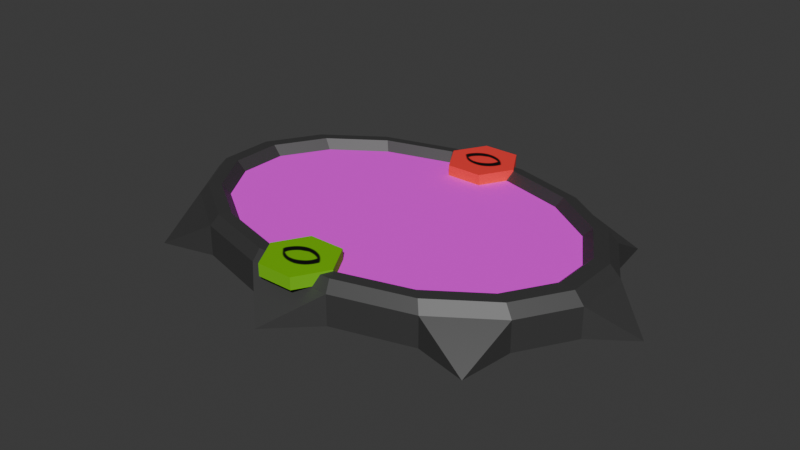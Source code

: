 # Source: minion_frame.blend  (saved by Blender 5.1.30; exported with 4.5.12 LTS)
import bpy
from mathutils import Matrix  # noqa: F401  (used for matrix-valued properties, if any)

bpy.ops.wm.read_factory_settings(use_empty=True)
scene = bpy.context.scene
scene.name = 'Scene'

# ---- images (referenced by path relative to the original .blend; pixels are not part of the script)
import os
ASSET_DIR = os.environ.get("B2B_ASSET_DIR", "")  # directory of the original .blend (textures are referenced by path, not embedded)
HERE = os.path.dirname(os.path.abspath(__file__))  # packed textures are extracted next to this script under _unpacked/

def load_image(name, relpath, width, height, colorspace="sRGB"):
    """Load a texture the original file referenced (path relative to the .blend, or extracted next to this script)."""
    p = next((c for c in (os.path.join(HERE, relpath), os.path.join(ASSET_DIR, relpath)) if relpath and os.path.exists(c)), "")
    if p:
        img = bpy.data.images.load(p, check_existing=True)
        img.name = name
    else:  # same state as the original file: an image datablock whose file is absent (Cycles renders it pink)
        img = bpy.data.images.new(name, width, height)
        img.source = "FILE"
        img.filepath = "//" + (relpath or name)
    img.colorspace_settings.name = colorspace
    return img
img_empty_png = load_image('empty.png', 'empty.png', 1024, 1024, 'sRGB')
img_life_0 = load_image('life_0', '_unpacked/life_0.5ddb3371.png', 128, 128, 'sRGB')
img_attack_0 = load_image('attack_0', '_unpacked/attack_0.8dd56b66.png', 128, 128, 'sRGB')

# ---- materials (node trees are filled in below, after node groups)
mat_frame_base = bpy.data.materials.new('frame_base')
mat_frame_base.preview_render_type = 'CUBE'
mat_frame_texture = bpy.data.materials.new('frame_texture')
mat_frame_texture.preview_render_type = 'CUBE'
mat_life_label = bpy.data.materials.new('life_label')
mat_life_label.diffuse_color = (1.0, 0.045, 0.04159, 1.0)
mat_life_texture = bpy.data.materials.new('life_texture')
mat_attack_label = bpy.data.materials.new('attack_label')
mat_attack_label.diffuse_color = (0.1791, 0.5317, 5.851e-05, 1.0)
mat_attack_texture = bpy.data.materials.new('attack_texture')

# ---- material node trees
mat_frame_base.use_nodes = True; mat_frame_base.node_tree.nodes.clear()
_N = mat_frame_base.node_tree.nodes; _L = mat_frame_base.node_tree.links
n0 = _N.new('ShaderNodeBsdfPrincipled'); n0.name = 'Principled BSDF'; n0.location = (-200, 100)
n0.inputs[0].default_value = (0.1205, 0.1205, 0.1205, 1.0)
n0.inputs[1].default_value = 0.8
n0.inputs[2].default_value = 0.6
n1 = _N.new('ShaderNodeOutputMaterial'); n1.name = 'Material Output'; n1.location = (200, 100)
_L.new(n0.outputs[0], n1.inputs[0])
n1.is_active_output = True
mat_frame_texture.use_nodes = True; mat_frame_texture.node_tree.nodes.clear()
_N = mat_frame_texture.node_tree.nodes; _L = mat_frame_texture.node_tree.links
n0 = _N.new('ShaderNodeBsdfPrincipled'); n0.name = 'Principled BSDF'; n0.location = (-200, 100)
n0.inputs[2].default_value = 1.0
n1 = _N.new('ShaderNodeOutputMaterial'); n1.name = 'Material Output'; n1.location = (200, 100)
n2 = _N.new('ShaderNodeTexImage'); n2.name = 'Image Texture'; n2.location = (-490, 75)
n2.image = img_empty_png
_L.new(n0.outputs[0], n1.inputs[0])
_L.new(n2.outputs[0], n0.inputs[0])
n1.is_active_output = True
mat_life_label.use_nodes = True; mat_life_label.node_tree.nodes.clear()
_N = mat_life_label.node_tree.nodes; _L = mat_life_label.node_tree.links
n0 = _N.new('ShaderNodeBsdfPrincipled'); n0.name = 'Principled BSDF'; n0.location = (10, 300)
n0.inputs[0].default_value = (1.0, 0.045, 0.04159, 1.0)
n0.inputs[2].default_value = 1.0
n1 = _N.new('ShaderNodeOutputMaterial'); n1.name = 'Material Output'; n1.location = (300, 300)
_L.new(n0.outputs[0], n1.inputs[0])
n1.is_active_output = True
mat_life_texture.use_nodes = True; mat_life_texture.node_tree.nodes.clear()
_N = mat_life_texture.node_tree.nodes; _L = mat_life_texture.node_tree.links
n0 = _N.new('ShaderNodeBsdfPrincipled'); n0.name = 'Principled BSDF'; n0.location = (10, 300)
n1 = _N.new('ShaderNodeOutputMaterial'); n1.name = 'Material Output'; n1.location = (300, 300)
n2 = _N.new('ShaderNodeTexImage'); n2.name = 'Image Texture'; n2.location = (-440, 210)
n2.label = 'BASE COLOR'
n2.image = img_life_0
_L.new(n0.outputs[0], n1.inputs[0])
_L.new(n2.outputs[0], n0.inputs[0])
n1.is_active_output = True
mat_attack_label.use_nodes = True; mat_attack_label.node_tree.nodes.clear()
_N = mat_attack_label.node_tree.nodes; _L = mat_attack_label.node_tree.links
n0 = _N.new('ShaderNodeBsdfPrincipled'); n0.name = 'Principled BSDF'; n0.location = (10, 300)
n0.inputs[0].default_value = (0.1791, 0.5317, 5.851e-05, 1.0)
n0.inputs[2].default_value = 1.0
n1 = _N.new('ShaderNodeOutputMaterial'); n1.name = 'Material Output'; n1.location = (300, 300)
_L.new(n0.outputs[0], n1.inputs[0])
n1.is_active_output = True
mat_attack_texture.use_nodes = True; mat_attack_texture.node_tree.nodes.clear()
_N = mat_attack_texture.node_tree.nodes; _L = mat_attack_texture.node_tree.links
n0 = _N.new('ShaderNodeBsdfPrincipled'); n0.name = 'Principled BSDF'; n0.location = (10, 300)
n1 = _N.new('ShaderNodeOutputMaterial'); n1.name = 'Material Output'; n1.location = (300, 300)
n2 = _N.new('ShaderNodeTexImage'); n2.name = 'Image Texture'; n2.location = (-440, 210)
n2.label = 'BASE COLOR'
n2.image = img_attack_0
_L.new(n0.outputs[0], n1.inputs[0])
_L.new(n2.outputs[0], n0.inputs[0])
n1.is_active_output = True

# ---- world
world_world = bpy.data.worlds.new('World'); scene.world = world_world
world_world.use_nodes = True; world_world.node_tree.nodes.clear()
_N = world_world.node_tree.nodes; _L = world_world.node_tree.links
n0 = _N.new('ShaderNodeOutputWorld'); n0.name = 'World Output'; n0.location = (200, 100)
n1 = _N.new('ShaderNodeBackground'); n1.name = 'Background'; n1.location = (-200, 100)
n1.inputs[0].default_value = (0.05088, 0.05088, 0.05088, 1.0)
_L.new(n1.outputs[0], n0.inputs[0])
n0.is_active_output = True
world_world.color = (0.05088, 0.05088, 0.05088)
world_world.sun_shadow_jitter_overblur = 0.0

# ---- meshes
me_frame = bpy.data.meshes.new('frame')
me_frame.from_pydata([(0.1918, 0.9814, -0.15), (0.1918, 0.9814, 0.15), (0.5528, 0.8333, -0.15), (0.5528, 0.8333, 0.15), (0.8296, 0.5584, -0.15), (0.8296, 0.5584, 0.15), (0.9801, 0.1984, -0.15), (0.9801, 0.1984, 0.15), (0.9814, -0.1918, -0.15), (0.9814, -0.1918, 0.15), (0.8333, -0.5528, -0.15), (0.8333, -0.5528, 0.15), (0.5584, -0.8296, -0.15), (0.5584, -0.8296, 0.15), (0.1984, -0.9801, -0.15), (0.1984, -0.9801, 0.15), (-0.1918, -0.9814, -0.15), (-0.1918, -0.9814, 0.15), (-0.5528, -0.8333, -0.15), (-0.5528, -0.8333, 0.15), (-0.8296, -0.5584, -0.15), (-0.8296, -0.5584, 0.15), (-0.9801, -0.1984, -0.15), (-0.9801, -0.1984, 0.15), (-0.9814, 0.1918, -0.15), (-0.9814, 0.1918, 0.15), (-0.8333, 0.5528, -0.15), (-0.8333, 0.5528, 0.15), (-0.5584, 0.8296, -0.15), (-0.5584, 0.8296, 0.15), (-0.1984, 0.9801, -0.15), (-0.1984, 0.9801, 0.15), (-1.168, -0.004647, -0.15), (-0.8016, 0.9169, -0.15), (-0.003726, 1.255, -0.15), (0.7959, 0.9225, -0.15), (1.168, 0.004647, -0.15), (0.8016, -0.9169, -0.15), (0.003726, -1.255, -0.15), (-0.7959, -0.9225, -0.15), (0.5267, 0.7941, 0.258), (0.1828, 0.9352, 0.258), (0.7905, 0.5321, 0.258), (0.9339, 0.189, 0.258), (0.9352, -0.1828, 0.258), (0.7941, -0.5267, 0.258), (0.5321, -0.7905, 0.258), (0.189, -0.9339, 0.258), (-0.1828, -0.9352, 0.258), (-0.5267, -0.7941, 0.258), (-0.7905, -0.5321, 0.258), (-0.9339, -0.189, 0.258), (-0.9352, 0.1828, 0.258), (-0.7941, 0.5267, 0.258), (-0.5321, 0.7905, 0.258), (-0.189, 0.9339, 0.258), (0.4888, 0.7369, 0.2663), (0.1696, 0.8679, 0.2663), (0.7336, 0.4937, 0.2663), (0.8667, 0.1754, 0.2663), (0.8679, -0.1696, 0.2663), (0.7369, -0.4888, 0.2663), (0.4937, -0.7336, 0.2663), (0.1754, -0.8667, 0.2663), (-0.1696, -0.8679, 0.2663), (-0.4888, -0.7369, 0.2663), (-0.7336, -0.4937, 0.2663), (-0.8667, -0.1754, 0.2663), (-0.8679, 0.1696, 0.2663), (-0.7369, 0.4888, 0.2663), (-0.4937, 0.7336, 0.2663), (-0.1754, 0.8667, 0.2663), (0.4649, 0.7009, 0.1741), (0.1613, 0.8254, 0.1741), (0.6977, 0.4696, 0.1741), (0.8243, 0.1669, 0.1741), (0.8254, -0.1613, 0.1741), (0.7009, -0.4649, 0.1741), (0.4696, -0.6977, 0.1741), (0.1669, -0.8243, 0.1741), (-0.1613, -0.8254, 0.1741), (-0.4649, -0.7009, 0.1741), (-0.6977, -0.4696, 0.1741), (-0.8243, -0.1669, 0.1741), (-0.8254, 0.1613, 0.1741), (-0.7009, 0.4649, 0.1741), (-0.4696, 0.6977, 0.1741), (-0.1669, 0.8243, 0.1741)], [], [(0, 1, 3, 2), (2, 3, 35), (4, 5, 7, 6), (6, 7, 36), (8, 9, 11, 10), (13, 12, 37), (12, 13, 15, 14), (16, 14, 38), (16, 17, 19, 18), (19, 21, 39), (20, 21, 23, 22), (23, 25, 32), (24, 25, 27, 26), (27, 29, 33), (5, 3, 40, 42), (28, 29, 31, 30), (31, 1, 34), (0, 2, 4, 6, 8, 10, 12, 14, 16, 18, 20, 22, 24, 26, 28, 30), (22, 23, 32), (25, 24, 32), (24, 22, 32), (26, 27, 33), (29, 28, 33), (28, 26, 33), (30, 31, 34), (1, 0, 34), (0, 30, 34), (5, 4, 35), (4, 2, 35), (3, 5, 35), (9, 8, 36), (8, 6, 36), (7, 9, 36), (12, 10, 37), (11, 13, 37), (10, 11, 37), (15, 17, 38), (14, 15, 38), (17, 16, 38), (18, 19, 39), (21, 20, 39), (20, 18, 39), (47, 46, 62, 63), (15, 13, 46, 47), (25, 23, 51, 52), (11, 9, 44, 45), (21, 19, 49, 50), (31, 29, 54, 55), (7, 5, 42, 43), (17, 15, 47, 48), (3, 1, 41, 40), (27, 25, 52, 53), (13, 11, 45, 46), (23, 21, 50, 51), (1, 31, 55, 41), (9, 7, 43, 44), (19, 17, 48, 49), (29, 27, 53, 54), (68, 67, 83, 84), (55, 54, 70, 71), (48, 47, 63, 64), (40, 41, 57, 56), (41, 55, 71, 57), (49, 48, 64, 65), (42, 40, 56, 58), (50, 49, 65, 66), (43, 42, 58, 59), (51, 50, 66, 67), (44, 43, 59, 60), (52, 51, 67, 68), (45, 44, 60, 61), (53, 52, 68, 69), (46, 45, 61, 62), (54, 53, 69, 70), (72, 73, 87, 86, 85, 84, 83, 82, 81, 80, 79, 78, 77, 76, 75, 74), (61, 60, 76, 77), (69, 68, 84, 85), (62, 61, 77, 78), (70, 69, 85, 86), (63, 62, 78, 79), (71, 70, 86, 87), (64, 63, 79, 80), (56, 57, 73, 72), (57, 71, 87, 73), (65, 64, 80, 81), (58, 56, 72, 74), (66, 65, 81, 82), (59, 58, 74, 75), (67, 66, 82, 83), (60, 59, 75, 76)])
me_frame.polygons.foreach_set('material_index', [0, 0, 0, 0, 0, 0, 0, 0, 0, 0, 0, 0, 0, 0, 0, 0, 0, 0, 0, 0, 0, 0, 0, 0, 0, 0, 0, 0, 0, 0, 0, 0, 0, 0, 0, 0, 0, 0, 0, 0, 0, 0, 0, 0, 0, 0, 0, 0, 0, 0, 0, 0, 0, 0, 0, 0, 0, 0, 0, 0, 0, 0, 0, 0, 0, 0, 0, 0, 0, 0, 0, 0, 0, 0, 1, 0, 0, 0, 0, 0, 0, 0, 0, 0, 0, 0, 0, 0, 0, 0])
_uv = me_frame.uv_layers.new(name='UVMap')
_uv.uv.foreach_set('vector', [1.0, 0.5, 1.0, 1.0, 0.9375, 1.0, 0.9375, 0.5, 0.9375, 0.5, 0.9375, 1.0, 0.9375, 0.5, 0.875, 0.5, 0.875, 1.0, 0.8125, 1.0, 0.8125, 0.5, 0.8125, 0.5, 0.8125, 1.0, 0.8125, 0.5, 0.75, 0.5, 0.75, 1.0, 0.6875, 1.0, 0.6875, 0.5, 0.625, 1.0, 0.625, 0.5, 0.625, 1.0, 0.625, 0.5, 0.625, 1.0, 0.5625, 1.0, 0.5625, 0.5, 0.75, 0.01, 0.8418, 0.02827, 0.75, 0.01, 0.5, 0.5, 0.5, 1.0, 0.4375, 1.0, 0.4375, 0.5, 0.1582, 0.02827, 0.08029, 0.08029, 0.1582, 0.02827, 0.375, 0.5, 0.375, 1.0, 0.3125, 1.0, 0.3125, 0.5, 0.02827, 0.1582, 0.01, 0.25, 0.02827, 0.1582, 0.25, 0.5, 0.25, 1.0, 0.1875, 1.0, 0.1875, 0.5, 0.02827, 0.3418, 0.08029, 0.4197, 0.02827, 0.3418, 0.4197, 0.4197, 0.3418, 0.4717, 0.3418, 0.4717, 0.4197, 0.4197, 0.125, 0.5, 0.125, 1.0, 0.0625, 1.0, 0.0625, 0.5, 0.1582, 0.4717, 0.25, 0.49, 0.1582, 0.4717, 0.75, 0.49, 0.8418, 0.4717, 0.9197, 0.4197, 0.9717, 0.3418, 0.99, 0.25, 0.9717, 0.1582, 0.9197, 0.08029, 0.8418, 0.02827, 0.75, 0.01, 0.6582, 0.02827, 0.5803, 0.08029, 0.5283, 0.1582, 0.51, 0.25, 0.5283, 0.3418, 0.5803, 0.4197, 0.6582, 0.4717, 0.3125, 0.5, 0.3125, 1.0, 0.3125, 0.5, 0.25, 1.0, 0.25, 0.5, 0.25, 1.0, 0.51, 0.25, 0.5283, 0.1582, 0.51, 0.25, 0.1875, 0.5, 0.1875, 1.0, 0.1875, 0.5, 0.125, 1.0, 0.125, 0.5, 0.125, 1.0, 0.5803, 0.4197, 0.5283, 0.3418, 0.5803, 0.4197, 0.0625, 0.5, 0.0625, 1.0, 0.0625, 0.5, 1.0, 1.0, 1.0, 0.5, 1.0, 1.0, 0.75, 0.49, 0.6582, 0.4717, 0.75, 0.49, 0.875, 1.0, 0.875, 0.5, 0.875, 1.0, 0.9197, 0.4197, 0.8418, 0.4717, 0.9197, 0.4197, 0.3418, 0.4717, 0.4197, 0.4197, 0.3418, 0.4717, 0.75, 1.0, 0.75, 0.5, 0.75, 1.0, 0.99, 0.25, 0.9717, 0.3418, 0.99, 0.25, 0.4717, 0.3418, 0.49, 0.25, 0.4717, 0.3418, 0.9197, 0.08029, 0.9717, 0.1582, 0.9197, 0.08029, 0.4717, 0.1582, 0.4197, 0.08029, 0.4717, 0.1582, 0.6875, 0.5, 0.6875, 1.0, 0.6875, 0.5, 0.3418, 0.02827, 0.25, 0.01, 0.3418, 0.02827, 0.5625, 0.5, 0.5625, 1.0, 0.5625, 0.5, 0.5, 1.0, 0.5, 0.5, 0.5, 1.0, 0.4375, 0.5, 0.4375, 1.0, 0.4375, 0.5, 0.375, 1.0, 0.375, 0.5, 0.375, 1.0, 0.5803, 0.08029, 0.6582, 0.02827, 0.5803, 0.08029, 0.5625, 1.0, 0.625, 1.0, 0.625, 1.0, 0.5625, 1.0, 0.5625, 1.0, 0.625, 1.0, 0.625, 1.0, 0.5625, 1.0, 0.01, 0.25, 0.02827, 0.1582, 0.02827, 0.1582, 0.01, 0.25, 0.6875, 1.0, 0.75, 1.0, 0.75, 1.0, 0.6875, 1.0, 0.08029, 0.08029, 0.1582, 0.02827, 0.1582, 0.02827, 0.08029, 0.08029, 0.0625, 1.0, 0.125, 1.0, 0.125, 1.0, 0.0625, 1.0, 0.8125, 1.0, 0.875, 1.0, 0.875, 1.0, 0.8125, 1.0, 0.25, 0.01, 0.3418, 0.02827, 0.3418, 0.02827, 0.25, 0.01, 0.9375, 1.0, 1.0, 1.0, 1.0, 1.0, 0.9375, 1.0, 0.1875, 1.0, 0.25, 1.0, 0.25, 1.0, 0.1875, 1.0, 0.4197, 0.08029, 0.4717, 0.1582, 0.4717, 0.1582, 0.4197, 0.08029, 0.3125, 1.0, 0.375, 1.0, 0.375, 1.0, 0.3125, 1.0, 0.25, 0.49, 0.1582, 0.4717, 0.1582, 0.4717, 0.25, 0.49, 0.49, 0.25, 0.4717, 0.3418, 0.4717, 0.3418, 0.49, 0.25, 0.4375, 1.0, 0.5, 1.0, 0.5, 1.0, 0.4375, 1.0, 0.08029, 0.4197, 0.02827, 0.3418, 0.02827, 0.3418, 0.08029, 0.4197, 0.01, 0.25, 0.02827, 0.1582, 0.6229, 0.01614, 0.4479, 0.02727, 0.0625, 1.0, 0.125, 1.0, 0.125, 1.0, 0.0625, 1.0, 0.25, 0.01, 0.3418, 0.02827, 0.3418, 0.02827, 0.25, 0.01, 0.9375, 1.0, 1.0, 1.0, 1.0, 1.0, 0.9375, 1.0, 0.25, 0.49, 0.1582, 0.4717, 0.1582, 0.4717, 0.25, 0.49, 0.4375, 1.0, 0.5, 1.0, 0.5, 1.0, 0.4375, 1.0, 0.4197, 0.4197, 0.3418, 0.4717, 0.3418, 0.4717, 0.4197, 0.4197, 0.08029, 0.08029, 0.1582, 0.02827, 0.1582, 0.02827, 0.08029, 0.08029, 0.8125, 1.0, 0.875, 1.0, 0.875, 1.0, 0.8125, 1.0, 0.3125, 1.0, 0.375, 1.0, 0.375, 1.0, 0.3125, 1.0, 0.49, 0.25, 0.4717, 0.3418, 0.4717, 0.3418, 0.49, 0.25, 0.01, 0.25, 0.02827, 0.1582, 0.02827, 0.1582, 0.01, 0.25, 0.6875, 1.0, 0.75, 1.0, 0.75, 1.0, 0.6875, 1.0, 0.1875, 1.0, 0.25, 1.0, 0.25, 1.0, 0.1875, 1.0, 0.4197, 0.08029, 0.4717, 0.1582, 0.4717, 0.1582, 0.4197, 0.08029, 0.08029, 0.4197, 0.02827, 0.3418, 0.02827, 0.3418, 0.08029, 0.4197, 0.5, 1.0, 0.6913, 0.9619, 0.8536, 0.8536, 0.9619, 0.6913, 1.0, 0.5, 0.9619, 0.3087, 0.8536, 0.1464, 0.6913, 0.03806, 0.5, 0.0, 0.3087, 0.03806, 0.1464, 0.1464, 0.03806, 0.3087, 0.0, 0.5, 0.03806, 0.6913, 0.1464, 0.8536, 0.3087, 0.9619, 0.6875, 1.0, 0.75, 1.0, 0.75, 1.0, 0.6875, 1.0, 0.1875, 1.0, 0.25, 1.0, 0.25, 1.0, 0.1875, 1.0, 0.4197, 0.08029, 0.4717, 0.1582, 0.7392, 0.9133, 0.8698, 0.7673, 0.08029, 0.4197, 0.02827, 0.3418, 0.2826, 0.1123, 0.1519, 0.2583, 0.5625, 1.0, 0.625, 1.0, 0.625, 1.0, 0.5625, 1.0, 0.0625, 1.0, 0.125, 1.0, 0.125, 1.0, 0.0625, 1.0, 0.25, 0.01, 0.3418, 0.02827, 0.9458, 0.5825, 0.9556, 0.3872, 0.9375, 1.0, 1.0, 1.0, 1.0, 1.0, 0.9375, 1.0, 0.25, 0.49, 0.1582, 0.4717, 0.07598, 0.4431, 0.06623, 0.6385, 0.4375, 1.0, 0.5, 1.0, 0.5, 1.0, 0.4375, 1.0, 0.4197, 0.4197, 0.3418, 0.4717, 0.1242, 0.8147, 0.241, 0.945, 0.08029, 0.08029, 0.1582, 0.02827, 0.8976, 0.2109, 0.7808, 0.08062, 0.8125, 1.0, 0.875, 1.0, 0.875, 1.0, 0.8125, 1.0, 0.3125, 1.0, 0.375, 1.0, 0.375, 1.0, 0.3125, 1.0, 0.49, 0.25, 0.4717, 0.3418, 0.3989, 1.01, 0.5739, 0.9984])
me_frame.materials.append(mat_frame_base)
me_frame.materials.append(mat_frame_texture)
me_frame.update()
me_life_label = bpy.data.meshes.new('life_label')
me_life_label.from_pydata([(0.0, 0.3, -0.05), (0.0, 0.3, -0.05), (0.0, 0.3, -0.05), (0.0, 0.3, 0.05), (0.0, 0.3, 0.05), (0.2598, 0.15, -0.05), (0.2598, 0.15, -0.05), (0.2598, 0.15, -0.05), (0.2598, 0.15, 0.05), (0.2598, 0.15, 0.05), (0.2598, -0.15, -0.05), (0.2598, -0.15, -0.05), (0.2598, -0.15, -0.05), (0.2598, -0.15, 0.05), (0.2598, -0.15, 0.05), (0.0, -0.3, -0.05), (0.0, -0.3, -0.05), (0.0, -0.3, -0.05), (0.0, -0.3, 0.05), (0.0, -0.3, 0.05), (-0.2598, -0.15, -0.05), (-0.2598, -0.15, -0.05), (-0.2598, -0.15, -0.05), (-0.2598, -0.15, 0.05), (-0.2598, -0.15, 0.05), (-0.2598, 0.15, -0.05), (-0.2598, 0.15, -0.05), (-0.2598, 0.15, -0.05), (-0.2598, 0.15, 0.05), (-0.2598, 0.15, 0.05), (0.0, 0.3, 0.05), (0.2598, 0.15, 0.05), (0.2598, -0.15, 0.05), (0.0, -0.3, 0.05), (-0.2598, -0.15, 0.05), (-0.2598, 0.15, 0.05)], [], [(1, 3, 8), (1, 8, 6), (7, 9, 14), (7, 14, 12), (11, 13, 18), (11, 18, 16), (17, 19, 23), (17, 23, 21), (22, 24, 29), (22, 29, 27), (26, 28, 4), (26, 4, 2), (25, 0, 5), (5, 10, 15), (15, 20, 25), (5, 15, 25), (32, 31, 30), (30, 35, 34), (34, 33, 32), (30, 34, 32)])
me_life_label.polygons.foreach_set('material_index', [0, 0, 0, 0, 0, 0, 0, 0, 0, 0, 0, 0, 0, 0, 0, 0, 1, 1, 1, 1])
_uv = me_life_label.uv_layers.new(name='UVMap')
_uv.uv.foreach_set('vector', [1.0, 0.5, 1.0, 1.0, 0.8333, 1.0, 1.0, 0.5, 0.8333, 1.0, 0.8333, 0.5, 0.8333, 0.5, 0.8333, 1.0, 0.6667, 1.0, 0.8333, 0.5, 0.6667, 1.0, 0.6667, 0.5, 0.6667, 0.5, 0.6667, 1.0, 0.5, 1.0, 0.6667, 0.5, 0.5, 1.0, 0.5, 0.5, 0.5, 0.5, 0.5, 1.0, 0.3333, 1.0, 0.5, 0.5, 0.3333, 1.0, 0.3333, 0.5, 0.3333, 0.5, 0.3333, 1.0, 0.1667, 1.0, 0.3333, 0.5, 0.1667, 1.0, 0.1667, 0.5, 0.1667, 0.5, 0.1667, 1.0, -8.941e-08, 1.0, 0.1667, 0.5, -8.941e-08, 1.0, -8.941e-08, 0.5, 0.5422, 0.37, 0.75, 0.49, 0.9578, 0.37, 0.9578, 0.37, 0.9578, 0.13, 0.75, 0.01, 0.75, 0.01, 0.5422, 0.13, 0.5422, 0.37, 0.9578, 0.37, 0.75, 0.01, 0.5422, 0.37, 1.04, 0.8118, 0.5009, 1.123, -0.03792, 0.8119, -0.03792, 0.8119, -0.03798, 0.1898, 0.5008, -0.1213, 0.5008, -0.1213, 1.04, 0.1897, 1.04, 0.8118, -0.03792, 0.8119, 0.5008, -0.1213, 1.04, 0.8118])
me_life_label.materials.append(mat_life_label)
me_life_label.materials.append(mat_life_texture)
me_life_label.update()
me_life_label.normals_split_custom_set([tuple(v) for v in zip(*[iter([0.5, 0.866, 0.0, 0.5, 0.866, 0.0, 0.5, 0.866, 0.0, 0.5, 0.866, 0.0, 0.5, 0.866, 0.0, 0.5, 0.866, 0.0, 1.0, 0.0, 0.0, 1.0, 0.0, 0.0, 1.0, 0.0, 0.0, 1.0, 0.0, 0.0, 1.0, 0.0, 0.0, 1.0, 0.0, 0.0, 0.5, -0.866, 0.0, 0.5, -0.866, 0.0, 0.5, -0.866, 0.0, 0.5, -0.866, 0.0, 0.5, -0.866, 0.0, 0.5, -0.866, 0.0, -0.5, -0.866, 0.0, -0.5, -0.866, 0.0, -0.5, -0.866, 0.0, -0.5, -0.866, 0.0, -0.5, -0.866, 0.0, -0.5, -0.866, 0.0, -1.0, 0.0, 0.0, -1.0, 0.0, 0.0, -1.0, 0.0, 0.0, -1.0, 0.0, 0.0, -1.0, 0.0, 0.0, -1.0, 0.0, 0.0, -0.5, 0.866, 0.0, -0.5, 0.866, 0.0, -0.5, 0.866, 0.0, -0.5, 0.866, 0.0, -0.5, 0.866, 0.0, -0.5, 0.866, 0.0, 0.0, 0.0, -1.0, 0.0, 0.0, -1.0, 0.0, 0.0, -1.0, 0.0, 0.0, -1.0, 0.0, 0.0, -1.0, 0.0, 0.0, -1.0, 0.0, 0.0, -1.0, 0.0, 0.0, -1.0, 0.0, 0.0, -1.0, 0.0, 0.0, -1.0, 0.0, 0.0, -1.0, 0.0, 0.0, -1.0, 0.0, 0.0, 1.0, 0.0, 0.0, 1.0, 0.0, 0.0, 1.0, 0.0, 0.0, 1.0, 0.0, 0.0, 1.0, 0.0, 0.0, 1.0, 0.0, 0.0, 1.0, 0.0, 0.0, 1.0, 0.0, 0.0, 1.0, 0.0, 0.0, 1.0, 0.0, 0.0, 1.0, 0.0, 0.0, 1.0])] * 3)])
me_attack_label = bpy.data.meshes.new('attack_label')
me_attack_label.from_pydata([(0.0, 0.3, -0.05), (0.0, 0.3, -0.05), (0.0, 0.3, -0.05), (0.0, 0.3, 0.05), (0.0, 0.3, 0.05), (0.2598, 0.15, -0.05), (0.2598, 0.15, -0.05), (0.2598, 0.15, -0.05), (0.2598, 0.15, 0.05), (0.2598, 0.15, 0.05), (0.2598, -0.15, -0.05), (0.2598, -0.15, -0.05), (0.2598, -0.15, -0.05), (0.2598, -0.15, 0.05), (0.2598, -0.15, 0.05), (0.0, -0.3, -0.05), (0.0, -0.3, -0.05), (0.0, -0.3, -0.05), (0.0, -0.3, 0.05), (0.0, -0.3, 0.05), (-0.2598, -0.15, -0.05), (-0.2598, -0.15, -0.05), (-0.2598, -0.15, -0.05), (-0.2598, -0.15, 0.05), (-0.2598, -0.15, 0.05), (-0.2598, 0.15, -0.05), (-0.2598, 0.15, -0.05), (-0.2598, 0.15, -0.05), (-0.2598, 0.15, 0.05), (-0.2598, 0.15, 0.05), (0.0, 0.3, 0.05), (0.2598, 0.15, 0.05), (0.2598, -0.15, 0.05), (0.0, -0.3, 0.05), (-0.2598, -0.15, 0.05), (-0.2598, 0.15, 0.05)], [], [(1, 3, 8), (1, 8, 6), (7, 9, 14), (7, 14, 12), (11, 13, 18), (11, 18, 16), (17, 19, 23), (17, 23, 21), (22, 24, 29), (22, 29, 27), (26, 28, 4), (26, 4, 2), (25, 0, 5), (5, 10, 15), (15, 20, 25), (5, 15, 25), (32, 31, 30), (30, 35, 34), (34, 33, 32), (30, 34, 32)])
me_attack_label.polygons.foreach_set('material_index', [0, 0, 0, 0, 0, 0, 0, 0, 0, 0, 0, 0, 0, 0, 0, 0, 1, 1, 1, 1])
_uv = me_attack_label.uv_layers.new(name='UVMap')
_uv.uv.foreach_set('vector', [1.0, 0.5, 1.0, 1.0, 0.8333, 1.0, 1.0, 0.5, 0.8333, 1.0, 0.8333, 0.5, 0.8333, 0.5, 0.8333, 1.0, 0.6667, 1.0, 0.8333, 0.5, 0.6667, 1.0, 0.6667, 0.5, 0.6667, 0.5, 0.6667, 1.0, 0.5, 1.0, 0.6667, 0.5, 0.5, 1.0, 0.5, 0.5, 0.5, 0.5, 0.5, 1.0, 0.3333, 1.0, 0.5, 0.5, 0.3333, 1.0, 0.3333, 0.5, 0.3333, 0.5, 0.3333, 1.0, 0.1667, 1.0, 0.3333, 0.5, 0.1667, 1.0, 0.1667, 0.5, 0.1667, 0.5, 0.1667, 1.0, -8.941e-08, 1.0, 0.1667, 0.5, -8.941e-08, 1.0, -8.941e-08, 0.5, 0.5422, 0.37, 0.75, 0.49, 0.9578, 0.37, 0.9578, 0.37, 0.9578, 0.13, 0.75, 0.01, 0.75, 0.01, 0.5422, 0.13, 0.5422, 0.37, 0.9578, 0.37, 0.75, 0.01, 0.5422, 0.37, 1.045, 0.8205, 0.4952, 1.137, -0.05364, 0.819, -0.05364, 0.819, -0.05276, 0.1848, 0.4969, -0.1315, 0.4969, -0.1315, 1.046, 0.1863, 1.045, 0.8205, -0.05364, 0.819, 0.4969, -0.1315, 1.045, 0.8205])
me_attack_label.materials.append(mat_attack_label)
me_attack_label.materials.append(mat_attack_texture)
me_attack_label.update()
me_attack_label.normals_split_custom_set([tuple(v) for v in zip(*[iter([0.5, 0.866, 0.0, 0.5, 0.866, 0.0, 0.5, 0.866, 0.0, 0.5, 0.866, 0.0, 0.5, 0.866, 0.0, 0.5, 0.866, 0.0, 1.0, 0.0, 0.0, 1.0, 0.0, 0.0, 1.0, 0.0, 0.0, 1.0, 0.0, 0.0, 1.0, 0.0, 0.0, 1.0, 0.0, 0.0, 0.5, -0.866, 0.0, 0.5, -0.866, 0.0, 0.5, -0.866, 0.0, 0.5, -0.866, 0.0, 0.5, -0.866, 0.0, 0.5, -0.866, 0.0, -0.5, -0.866, 0.0, -0.5, -0.866, 0.0, -0.5, -0.866, 0.0, -0.5, -0.866, 0.0, -0.5, -0.866, 0.0, -0.5, -0.866, 0.0, -1.0, 0.0, 0.0, -1.0, 0.0, 0.0, -1.0, 0.0, 0.0, -1.0, 0.0, 0.0, -1.0, 0.0, 0.0, -1.0, 0.0, 0.0, -0.5, 0.866, 0.0, -0.5, 0.866, 0.0, -0.5, 0.866, 0.0, -0.5, 0.866, 0.0, -0.5, 0.866, 0.0, -0.5, 0.866, 0.0, 0.0, 0.0, -1.0, 0.0, 0.0, -1.0, 0.0, 0.0, -1.0, 0.0, 0.0, -1.0, 0.0, 0.0, -1.0, 0.0, 0.0, -1.0, 0.0, 0.0, -1.0, 0.0, 0.0, -1.0, 0.0, 0.0, -1.0, 0.0, 0.0, -1.0, 0.0, 0.0, -1.0, 0.0, 0.0, -1.0, 0.0, 0.0, 1.0, 0.0, 0.0, 1.0, 0.0, 0.0, 1.0, 0.0, 0.0, 1.0, 0.0, 0.0, 1.0, 0.0, 0.0, 1.0, 0.0, 0.0, 1.0, 0.0, 0.0, 1.0, 0.0, 0.0, 1.0, 0.0, 0.0, 1.0, 0.0, 0.0, 1.0, 0.0, 0.0, 1.0])] * 3)])

# ---- objects
ob_frame = bpy.data.objects.new('frame', me_frame)
ob_life_label = bpy.data.objects.new('life_label', me_life_label)
ob_attack_label = bpy.data.objects.new('attack_label', me_attack_label)

# ---- transforms, parenting, visibility, modifiers, constraints
ob_frame.location = (0.0, 0.0, 0.15)
ob_frame.scale = (2.142, 1.461, 1.0)
ob_life_label.location = (0.0, 1.267, 0.37)
ob_life_label.rotation_euler = (0.0, 0.0, -0.5236)
ob_life_label.scale = (1.2, 1.2, 1.2)
ob_attack_label.location = (0.0, -1.27, 0.37)
ob_attack_label.rotation_euler = (0.0, 0.0, -0.5236)
ob_attack_label.scale = (1.2, 1.2, 1.2)

# ---- collection membership
scene.collection.objects.link(ob_frame)
scene.collection.objects.link(ob_life_label)
scene.collection.objects.link(ob_attack_label)

# ---- scene / render settings (as saved in the file)
scene.frame_start = 1; scene.frame_end = 250; scene.frame_set(1)
scene.render.engine = 'BLENDER_EEVEE_NEXT'
scene.render.bake_bias = 0.0
scene.render.bake_samples = 0
scene.cycles.sampling_pattern = 'TABULATED_SOBOL'
scene.eevee.use_volume_custom_range = False
bpy.context.view_layer.update()

# ---- added for rendering (the .blend has no active camera and no usable light): camera, sun
cam_auto = bpy.data.cameras.new('AutoCamera')
cam_auto.lens = 50.0
cam_auto.sensor_width = 36.0
cam_auto.clip_end = 1000.0
ob_auto_camera = bpy.data.objects.new('AutoCamera', cam_auto)
scene.collection.objects.link(ob_auto_camera)
ob_auto_camera.location = (5.75085, -6.90102, 4.81568)
ob_auto_camera.rotation_euler = (1.09748, -7.21219e-08, 0.694738)
scene.camera = ob_auto_camera
light_auto_sun = bpy.data.lights.new('AutoSun', 'SUN')
light_auto_sun.energy = 3.0
light_auto_sun.angle = 0.0523599
ob_auto_sun = bpy.data.objects.new('AutoSun', light_auto_sun)
scene.collection.objects.link(ob_auto_sun)
ob_auto_sun.rotation_euler = (0.872665, 0.174533, 0.523599)
bpy.context.view_layer.update()
